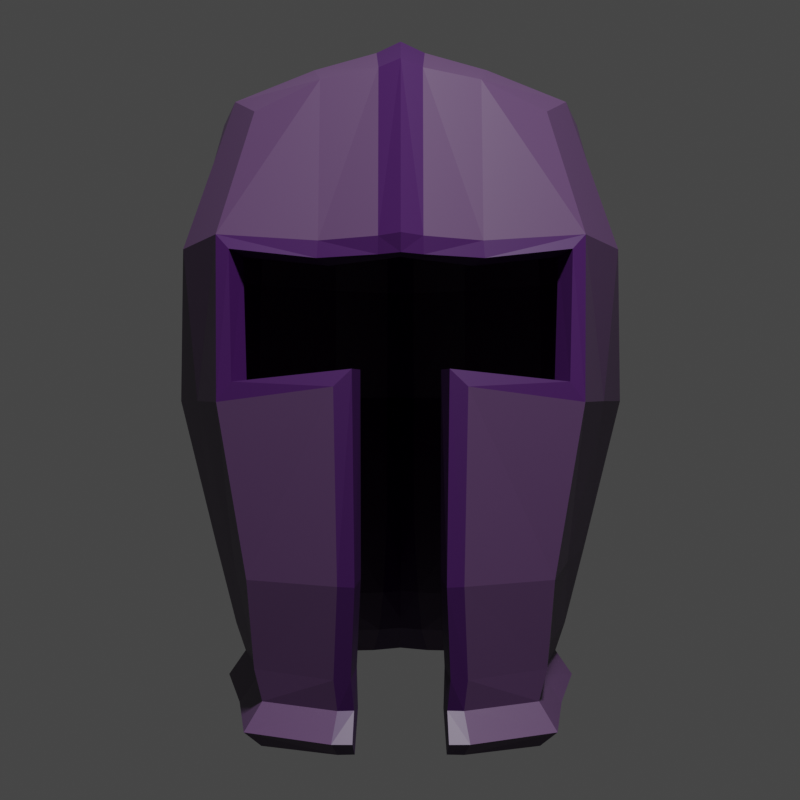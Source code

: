 # Source: HelmetIcon.blend  (saved by Blender 2.90.8; exported with 4.5.12 LTS)
import bpy
from mathutils import Matrix  # noqa: F401  (used for matrix-valued properties, if any)

bpy.ops.wm.read_factory_settings(use_empty=True)
scene = bpy.context.scene
scene.name = 'Scene'

# ---- collections
col_collection = bpy.data.collections.new('Collection'); scene.collection.children.link(col_collection)

# ---- materials (node trees are filled in below, after node groups)
mat_metal = bpy.data.materials.new('Metal')
mat_metal.use_transparent_shadow = False
mat_metal_dark = bpy.data.materials.new('Metal_dark')
mat_metal_dark.use_transparent_shadow = False

# ---- material node trees
mat_metal.use_nodes = True; mat_metal.node_tree.nodes.clear()
_N = mat_metal.node_tree.nodes; _L = mat_metal.node_tree.links
n0 = _N.new('ShaderNodeBsdfPrincipled'); n0.name = 'Principled BSDF'; n0.location = (10, 300)
n0.distribution = 'GGX'
n0.subsurface_method = 'BURLEY'
n0.inputs[0].default_value = (0.05723, 0.02632, 0.07322, 1.0)
n0.inputs[3].default_value = 1.45
n0.inputs[27].default_value = (0.0, 0.0, 0.0, 1.0)
n0.inputs[28].default_value = 1.0
n1 = _N.new('ShaderNodeOutputMaterial'); n1.name = 'Material Output'; n1.location = (300, 300)
_L.new(n0.outputs[0], n1.inputs[0])
n1.is_active_output = True
mat_metal_dark.use_nodes = True; mat_metal_dark.node_tree.nodes.clear()
_N = mat_metal_dark.node_tree.nodes; _L = mat_metal_dark.node_tree.links
n0 = _N.new('ShaderNodeBsdfPrincipled'); n0.name = 'Principled BSDF'; n0.location = (10, 300)
n0.distribution = 'GGX'
n0.subsurface_method = 'BURLEY'
n0.inputs[0].default_value = (0.02896, 0.002593, 0.05357, 1.0)
n0.inputs[3].default_value = 1.45
n0.inputs[27].default_value = (0.0, 0.0, 0.0, 1.0)
n0.inputs[28].default_value = 1.0
n1 = _N.new('ShaderNodeOutputMaterial'); n1.name = 'Material Output'; n1.location = (300, 300)
_L.new(n0.outputs[0], n1.inputs[0])
n1.is_active_output = True

# ---- world
world_world = bpy.data.worlds.new('World'); scene.world = world_world
world_world.use_nodes = True; world_world.node_tree.nodes.clear()
_N = world_world.node_tree.nodes; _L = world_world.node_tree.links
n0 = _N.new('ShaderNodeOutputWorld'); n0.name = 'World Output'; n0.location = (300, 300)
n1 = _N.new('ShaderNodeBackground'); n1.name = 'Background'; n1.location = (10, 300)
n1.inputs[0].default_value = (0.05088, 0.05088, 0.05088, 1.0)
_L.new(n1.outputs[0], n0.inputs[0])
n0.is_active_output = True
world_world.color = (0.05088, 0.05088, 0.05088)
world_world.use_sun_shadow = False
world_world.sun_shadow_jitter_overblur = 0.0

# ---- cameras
cam_camera = bpy.data.cameras.new('Camera')
cam_camera.clip_end = 100.0
cam_camera.ortho_scale = 7.314

# ---- lights
light_point = bpy.data.lights.new('Point', 'SPOT')
light_point.transmission_factor = 0.0
light_point.energy = 2000.0
light_point.shadow_soft_size = 0.25
light_point.shadow_maximum_resolution = 0.006
light_point.use_absolute_resolution = True

# ---- meshes
me_cube_015 = bpy.data.meshes.new('Cube.015')
me_cube_015.from_pydata([(0.05837, -0.09649, -0.1421), (0.05653, -0.08007, 0.09307), (0.06452, 0.05502, -0.142), (0.07652, 0.06424, 0.07848), (0.0813, 0.078, -0.01894), (0.07732, -0.008145, -0.1421), (0.08044, -0.002684, 0.1068), (0.06112, -0.1091, -0.01185), (0.02319, -0.1033, -0.1323), (0.05802, -0.05274, -0.1312), (0.09933, -0.006601, -0.01894), (0.03867, 0.08054, 0.09646), (0.0686, 0.06355, -0.08458), (0.07633, 0.03235, -0.1421), (0.06887, -0.04711, 0.1056), (0.0567, -0.1018, -0.08453), (0.02499, -0.1111, -0.1422), (0.05344, 0.07123, -0.1421), (0.08012, 0.0754, 0.04296), (0.06589, -0.05491, -0.1421), (0.08023, 0.03745, 0.09415), (0.06324, -0.1016, 0.03712), (0.0302, -0.09359, 0.1016), (0.04109, -0.001879, 0.1266), (0.02344, -0.1247, -0.01383), (0.06852, 0.02918, -0.1316), (0.08251, -0.05871, -0.01894), (0.1016, 0.03815, -0.01894), (0.08325, -0.006174, -0.08465), (0.09797, -0.004721, 0.04296), (0.03959, 0.1083, -0.01894), (0.01804, -0.108, -0.1199), (0.06147, -0.05305, -0.1183), (0.07197, 0.02875, -0.119), (0.04093, 0.06534, -0.1194), (0.03744, 0.07933, -0.08455), (0.09727, 0.03763, 0.04296), (0.07981, 0.03622, -0.08468), (0.06813, -0.0559, -0.08461), (0.03001, -0.1139, 0.0321), (0.01626, -0.1188, -0.08458), (0.07399, -0.009053, -0.1187), (0.04023, 0.04194, 0.12), (0.03571, -0.04949, 0.1181), (0.04462, 0.06712, -0.1328), (0.05499, -0.09292, -0.1194), (0.08872, -0.05651, 0.04296), (0.03917, 0.1036, 0.04296), (0.06215, 0.05155, -0.1178), (0.0687, -0.09735, 0.04303), (0.06696, -0.1069, -0.01922), (0.06989, -0.007969, -0.1314), (0.05216, -0.09116, -0.132), (0.01692, -0.1257, -0.007665), (0.01736, -0.1112, -0.1422), (0.0589, 0.04973, -0.1314), (0.02252, -0.1171, -0.08457), (0.02441, -0.1066, -0.1202), (0.02959, -0.1129, 0.03848), (0.01704, -0.1038, -0.132), (0.01557, 0.07849, -0.143), (0.008152, -0.1027, 0.1034), (0.01072, 0.08824, 0.09884), (0.01297, 0.07105, -0.1334), (0.01141, -0.002899, 0.1355), (0.01096, 0.1166, -0.01882), (0.01182, 0.07209, -0.1195), (0.01038, 0.08813, -0.08448), (0.007889, -0.1241, 0.03858), (0.01118, 0.04546, 0.1276), (0.009879, -0.05478, 0.1236), (0.01084, 0.1132, 0.04262), (0.007997, -0.124, 0.03209), (0.05243, -0.09171, -0.1486), (0.0506, -0.07414, 0.08763), (0.05799, 0.05083, -0.1483), (0.06945, 0.05869, 0.07411), (-0.002216, 0.07561, -0.1487), (-0.004229, 0.08564, 0.09526), (0.07382, 0.07149, -0.01767), (0.06927, -0.007312, -0.148), (0.07281, -0.002407, 0.1003), (0.05674, -0.1002, -0.01307), (0.02071, -0.09378, -0.1343), (-0.005424, -0.1012, 0.09988), (-0.004213, -0.003002, 0.1319), (0.04838, -0.05069, -0.1329), (0.0895, -0.005236, -0.01771), (-0.004375, 0.1128, -0.01754), (0.03467, 0.07363, 0.09044), (0.06156, 0.05722, -0.08137), (0.0686, 0.03034, -0.1481), (0.06198, -0.04405, 0.09906), (0.0494, -0.09521, -0.08257), (0.02315, -0.1034, -0.1483), (0.04907, 0.065, -0.1486), (0.07263, 0.06903, 0.04116), (0.05795, -0.05322, -0.1479), (0.07251, 0.03469, 0.08842), (0.05915, -0.09269, 0.03519), (0.02638, -0.08691, 0.09521), (-0.004192, -0.05449, 0.1188), (-0.0041, 0.0441, 0.1239), (0.0374, -0.00184, 0.1173), (0.02044, -0.1151, -0.01371), (0.059, 0.02685, -0.1336), (-0.005926, -0.1223, 0.03783), (0.07304, -0.05574, -0.01776), (0.09186, 0.036, -0.01778), (0.07363, -0.004975, -0.08219), (0.08814, -0.003676, 0.04145), (0.03539, 0.09933, -0.01742), (-0.004013, 0.085, -0.08128), (-0.004386, 0.1101, 0.04088), (0.01624, -0.09855, -0.117), (0.05199, -0.05084, -0.1161), (0.06258, 0.02662, -0.1163), (0.03693, 0.05631, -0.1178), (0.03371, 0.07076, -0.081), (0.08763, 0.03554, 0.04134), (0.0705, 0.03393, -0.08187), (0.05867, -0.0533, -0.08265), (0.02619, -0.1048, 0.03041), (0.01437, -0.1092, -0.08277), (-0.003475, 0.06758, -0.1172), (0.06441, -0.007891, -0.1161), (0.03633, 0.03854, 0.1115), (0.03239, -0.0466, 0.1092), (0.04063, 0.05879, -0.1366), (0.04719, -0.08717, -0.117), (0.07935, -0.05333, 0.0415), (0.03493, 0.09484, 0.04084), (0.05453, 0.04552, -0.1154), (0.06165, -0.09057, 0.04093), (0.05964, -0.1002, -0.01862), (-0.002823, 0.06529, -0.1361), (0.0601, -0.006886, -0.1331), (-0.005977, -0.1217, 0.03255), (0.04451, -0.08521, -0.1345), (0.01431, -0.116, -0.007726), (0.01682, -0.1033, -0.1482), (0.05101, 0.04426, -0.1342), (0.01962, -0.1077, -0.08273), (0.0215, -0.0974, -0.1176), (0.02566, -0.104, 0.03614), (0.01598, -0.09405, -0.1338), (0.01389, 0.07075, -0.1491), (0.003549, -0.09621, 0.09733), (0.007171, 0.08109, 0.09282), (0.01081, 0.06182, -0.1366), (0.007898, -0.002575, 0.1262), (0.00727, 0.1074, -0.01717), (0.009018, 0.06271, -0.1175), (0.007068, 0.07949, -0.08069), (0.002709, -0.1157, 0.03714), (0.007758, 0.042, 0.1189), (0.006473, -0.05183, 0.1146), (0.007127, 0.1042, 0.04042), (0.0028, -0.1154, 0.03189), (-0.05837, -0.09649, -0.1421), (-0.05653, -0.08007, 0.09307), (-0.06452, 0.05502, -0.142), (-0.07652, 0.06424, 0.07848), (1.063e-08, 0.08287, -0.1422), (1.063e-08, 0.0927, 0.1009), (-0.0813, 0.078, -0.01894), (-0.07732, -0.008145, -0.1421), (-0.08044, -0.002684, 0.1068), (-0.06112, -0.1091, -0.01185), (-0.02319, -0.1033, -0.1323), (1.063e-08, -0.1076, 0.1053), (1.063e-08, -0.003374, 0.1409), (-0.05802, -0.05274, -0.1312), (-0.09933, -0.006601, -0.01894), (1.063e-08, 0.1216, -0.01908), (-0.03867, 0.08054, 0.09646), (-0.0686, 0.06355, -0.08458), (-0.07633, 0.03235, -0.1421), (-0.06887, -0.04711, 0.1056), (-0.0567, -0.1018, -0.08453), (-0.02499, -0.1111, -0.1422), (-0.05344, 0.07123, -0.1421), (-0.08012, 0.0754, 0.04296), (-0.06589, -0.05491, -0.1421), (-0.08023, 0.03745, 0.09415), (-0.06324, -0.1016, 0.03712), (-0.0302, -0.09359, 0.1016), (1.063e-08, -0.05748, 0.1274), (1.063e-08, 0.04754, 0.1323), (-0.04109, -0.001879, 0.1266), (-0.02344, -0.1247, -0.01383), (-0.06852, 0.02918, -0.1316), (1.063e-08, -0.1303, 0.03889), (-0.08251, -0.05871, -0.01894), (-0.1016, 0.03815, -0.01894), (-0.08325, -0.006174, -0.08465), (-0.09797, -0.004721, 0.04296), (-0.03959, 0.1083, -0.01894), (1.063e-08, 0.09337, -0.08501), (1.063e-08, 0.1188, 0.04289), (-0.01804, -0.108, -0.1199), (-0.06147, -0.05305, -0.1183), (-0.07197, 0.02875, -0.119), (-0.04093, 0.06534, -0.1194), (-0.03744, 0.07933, -0.08455), (-0.09727, 0.03763, 0.04296), (-0.07981, 0.03622, -0.08468), (-0.06813, -0.0559, -0.08461), (-0.03001, -0.1139, 0.0321), (-0.01626, -0.1188, -0.08458), (1.063e-08, 0.0766, -0.1198), (-0.07399, -0.009053, -0.1187), (-0.04023, 0.04194, 0.12), (-0.03571, -0.04949, 0.1181), (-0.04462, 0.06712, -0.1328), (-0.05499, -0.09292, -0.1194), (-0.08872, -0.05651, 0.04296), (-0.03917, 0.1036, 0.04296), (-0.06215, 0.05155, -0.1178), (-0.0687, -0.09735, 0.04303), (-0.06696, -0.1069, -0.01922), (1.063e-08, 0.07437, -0.133), (-0.06989, -0.007969, -0.1314), (1.063e-08, -0.1297, 0.03212), (-0.05216, -0.09116, -0.132), (-0.01692, -0.1257, -0.007665), (-0.01736, -0.1112, -0.1422), (-0.0589, 0.04973, -0.1314), (-0.02252, -0.1171, -0.08457), (-0.02441, -0.1066, -0.1202), (-0.02959, -0.1129, 0.03848), (-0.01704, -0.1038, -0.132), (-0.01557, 0.07849, -0.143), (-0.008152, -0.1027, 0.1034), (-0.01072, 0.08824, 0.09884), (-0.01297, 0.07105, -0.1334), (-0.01141, -0.002899, 0.1355), (-0.01096, 0.1166, -0.01882), (-0.01182, 0.07209, -0.1195), (-0.01038, 0.08813, -0.08448), (-0.007889, -0.1241, 0.03858), (-0.01118, 0.04546, 0.1276), (-0.009879, -0.05478, 0.1236), (-0.01084, 0.1132, 0.04262), (-0.007997, -0.124, 0.03209), (-0.05243, -0.09171, -0.1486), (-0.0506, -0.07414, 0.08763), (-0.05799, 0.05083, -0.1483), (-0.06945, 0.05869, 0.07411), (0.002216, 0.07561, -0.1487), (0.004229, 0.08564, 0.09526), (-0.07382, 0.07149, -0.01767), (-0.06927, -0.007312, -0.148), (-0.07281, -0.002407, 0.1003), (-0.05674, -0.1002, -0.01307), (-0.02071, -0.09378, -0.1343), (0.005424, -0.1012, 0.09988), (0.004213, -0.003002, 0.1319), (-0.04838, -0.05069, -0.1329), (-0.0895, -0.005236, -0.01771), (0.004375, 0.1128, -0.01754), (-0.03467, 0.07363, 0.09044), (-0.06156, 0.05722, -0.08137), (-0.0686, 0.03034, -0.1481), (-0.06198, -0.04405, 0.09906), (-0.0494, -0.09521, -0.08257), (-0.02315, -0.1034, -0.1483), (-0.04907, 0.065, -0.1486), (-0.07263, 0.06903, 0.04116), (-0.05795, -0.05322, -0.1479), (-0.07251, 0.03469, 0.08842), (-0.05915, -0.09269, 0.03519), (-0.02638, -0.08691, 0.09521), (0.004192, -0.05449, 0.1188), (0.0041, 0.0441, 0.1239), (-0.0374, -0.00184, 0.1173), (-0.02044, -0.1151, -0.01371), (-0.059, 0.02685, -0.1336), (0.005926, -0.1223, 0.03783), (-0.07304, -0.05574, -0.01776), (-0.09186, 0.036, -0.01778), (-0.07363, -0.004975, -0.08219), (-0.08814, -0.003676, 0.04145), (-0.03539, 0.09933, -0.01742), (0.004013, 0.085, -0.08128), (0.004386, 0.1101, 0.04088), (-0.01624, -0.09855, -0.117), (-0.05199, -0.05084, -0.1161), (-0.06258, 0.02662, -0.1163), (-0.03693, 0.05631, -0.1178), (-0.03371, 0.07076, -0.081), (-0.08763, 0.03554, 0.04134), (-0.0705, 0.03393, -0.08187), (-0.05867, -0.0533, -0.08265), (-0.02619, -0.1048, 0.03041), (-0.01437, -0.1092, -0.08277), (0.003475, 0.06758, -0.1172), (-0.06441, -0.007891, -0.1161), (-0.03633, 0.03854, 0.1115), (-0.03239, -0.0466, 0.1092), (-0.04063, 0.05879, -0.1366), (-0.04719, -0.08717, -0.117), (-0.07935, -0.05333, 0.0415), (-0.03493, 0.09484, 0.04084), (-0.05453, 0.04552, -0.1154), (-0.06165, -0.09057, 0.04093), (-0.05964, -0.1002, -0.01862), (0.002823, 0.06529, -0.1361), (-0.0601, -0.006886, -0.1331), (0.005977, -0.1217, 0.03255), (-0.04451, -0.08521, -0.1345), (-0.01431, -0.116, -0.007726), (-0.01682, -0.1033, -0.1482), (-0.05101, 0.04426, -0.1342), (-0.01962, -0.1077, -0.08273), (-0.0215, -0.0974, -0.1176), (-0.02566, -0.104, 0.03614), (-0.01598, -0.09405, -0.1338), (-0.01389, 0.07075, -0.1491), (-0.003549, -0.09621, 0.09733), (-0.007171, 0.08109, 0.09282), (-0.01081, 0.06182, -0.1366), (-0.007898, -0.002575, 0.1262), (-0.00727, 0.1074, -0.01717), (-0.009018, 0.06271, -0.1175), (-0.007068, 0.07949, -0.08069), (-0.002709, -0.1157, 0.03714), (-0.007758, 0.042, 0.1189), (-0.006473, -0.05183, 0.1146), (-0.007127, 0.1042, 0.04042), (-0.0028, -0.1154, 0.03189)], [], [(47, 11, 3, 18), (46, 14, 1, 49), (70, 187, 170, 61), (69, 188, 171, 64), (199, 164, 62, 71), (68, 61, 170, 192), (38, 26, 50, 15), (37, 27, 10, 28), (36, 20, 6, 29), (35, 30, 4, 12), (52, 45, 57, 8), (44, 34, 48, 55), (223, 72, 68, 192), (34, 35, 12, 48), (66, 67, 35, 34), (67, 65, 30, 35), (27, 36, 29, 10), (4, 18, 36, 27), (18, 3, 20, 36), (33, 37, 28, 41), (48, 12, 37, 33), (12, 4, 27, 37), (32, 38, 15, 45), (41, 28, 38, 32), (28, 10, 26, 38), (0, 52, 8, 16), (17, 44, 55, 2), (49, 1, 22, 58), (60, 63, 44, 17), (45, 15, 56, 57), (15, 50, 24, 56), (63, 66, 34, 44), (51, 41, 32, 9), (55, 48, 33, 25), (20, 42, 23, 6), (3, 11, 42, 20), (62, 164, 188, 69), (14, 43, 22, 1), (6, 23, 43, 14), (64, 171, 187, 70), (25, 33, 41, 51), (9, 32, 45, 52), (26, 46, 49, 50), (10, 29, 46, 26), (29, 6, 14, 46), (30, 47, 18, 4), (65, 71, 47, 30), (71, 62, 11, 47), (21, 7, 50, 49), (5, 51, 9, 19), (2, 55, 25, 13), (13, 25, 51, 5), (7, 53, 24, 50), (19, 9, 52, 0), (40, 31, 57, 56), (72, 39, 58, 68), (39, 21, 49, 58), (59, 54, 16, 8), (53, 40, 56, 24), (31, 59, 8, 57), (174, 199, 71, 65), (23, 64, 70, 43), (11, 62, 69, 42), (221, 210, 66, 63), (163, 221, 63, 60), (198, 174, 65, 67), (210, 198, 67, 66), (58, 22, 61, 68), (42, 69, 64, 23), (43, 70, 61, 22), (131, 96, 76, 89), (130, 133, 74, 92), (156, 147, 84, 101), (155, 150, 85, 102), (113, 157, 148, 78), (154, 106, 84, 147), (121, 93, 134, 107), (120, 109, 87, 108), (119, 110, 81, 98), (118, 90, 79, 111), (138, 83, 143, 129), (128, 141, 132, 117), (137, 106, 154, 158), (117, 132, 90, 118), (152, 117, 118, 153), (153, 118, 111, 151), (108, 87, 110, 119), (79, 108, 119, 96), (96, 119, 98, 76), (116, 125, 109, 120), (132, 116, 120, 90), (90, 120, 108, 79), (115, 129, 93, 121), (125, 115, 121, 109), (109, 121, 107, 87), (73, 94, 83, 138), (95, 75, 141, 128), (133, 144, 100, 74), (146, 95, 128, 149), (129, 143, 142, 93), (93, 142, 104, 134), (149, 128, 117, 152), (136, 86, 115, 125), (141, 105, 116, 132), (98, 81, 103, 126), (76, 98, 126, 89), (148, 155, 102, 78), (92, 74, 100, 127), (81, 92, 127, 103), (150, 156, 101, 85), (105, 136, 125, 116), (86, 138, 129, 115), (107, 134, 133, 130), (87, 107, 130, 110), (110, 130, 92, 81), (111, 79, 96, 131), (151, 111, 131, 157), (157, 131, 89, 148), (99, 133, 134, 82), (80, 97, 86, 136), (75, 91, 105, 141), (91, 80, 136, 105), (82, 134, 104, 139), (97, 73, 138, 86), (123, 142, 143, 114), (158, 154, 144, 122), (122, 144, 133, 99), (145, 83, 94, 140), (139, 104, 142, 123), (114, 143, 83, 145), (88, 151, 157, 113), (103, 127, 156, 150), (89, 126, 155, 148), (135, 149, 152, 124), (77, 146, 149, 135), (112, 153, 151, 88), (124, 152, 153, 112), (144, 154, 147, 100), (126, 103, 150, 155), (127, 100, 147, 156), (2, 13, 91, 75), (0, 16, 94, 73), (163, 60, 146, 77), (5, 19, 97, 80), (170, 187, 101, 84), (171, 188, 102, 85), (60, 17, 95, 146), (221, 163, 77, 135), (199, 174, 88, 113), (13, 5, 80, 91), (17, 2, 75, 95), (19, 0, 73, 97), (187, 171, 85, 101), (188, 164, 78, 102), (192, 170, 84, 106), (174, 198, 112, 88), (164, 199, 113, 78), (198, 210, 124, 112), (7, 21, 99, 82), (59, 31, 114, 145), (53, 7, 82, 139), (31, 40, 123, 114), (72, 223, 137, 158), (21, 39, 122, 99), (54, 59, 145, 140), (40, 53, 139, 123), (210, 221, 135, 124), (223, 192, 106, 137), (16, 54, 140, 94), (39, 72, 158, 122), (217, 182, 162, 175), (216, 219, 160, 178), (242, 233, 170, 187), (241, 236, 171, 188), (199, 243, 234, 164), (240, 192, 170, 233), (207, 179, 220, 193), (206, 195, 173, 194), (205, 196, 167, 184), (204, 176, 165, 197), (224, 169, 229, 215), (214, 227, 218, 203), (223, 192, 240, 244), (203, 218, 176, 204), (238, 203, 204, 239), (239, 204, 197, 237), (194, 173, 196, 205), (165, 194, 205, 182), (182, 205, 184, 162), (202, 211, 195, 206), (218, 202, 206, 176), (176, 206, 194, 165), (201, 215, 179, 207), (211, 201, 207, 195), (195, 207, 193, 173), (159, 180, 169, 224), (181, 161, 227, 214), (219, 230, 186, 160), (232, 181, 214, 235), (215, 229, 228, 179), (179, 228, 190, 220), (235, 214, 203, 238), (222, 172, 201, 211), (227, 191, 202, 218), (184, 167, 189, 212), (162, 184, 212, 175), (234, 241, 188, 164), (178, 160, 186, 213), (167, 178, 213, 189), (236, 242, 187, 171), (191, 222, 211, 202), (172, 224, 215, 201), (193, 220, 219, 216), (173, 193, 216, 196), (196, 216, 178, 167), (197, 165, 182, 217), (237, 197, 217, 243), (243, 217, 175, 234), (185, 219, 220, 168), (166, 183, 172, 222), (161, 177, 191, 227), (177, 166, 222, 191), (168, 220, 190, 225), (183, 159, 224, 172), (209, 228, 229, 200), (244, 240, 230, 208), (208, 230, 219, 185), (231, 169, 180, 226), (225, 190, 228, 209), (200, 229, 169, 231), (174, 237, 243, 199), (189, 213, 242, 236), (175, 212, 241, 234), (221, 235, 238, 210), (163, 232, 235, 221), (198, 239, 237, 174), (210, 238, 239, 198), (230, 240, 233, 186), (212, 189, 236, 241), (213, 186, 233, 242), (303, 261, 248, 268), (302, 264, 246, 305), (328, 273, 256, 319), (327, 274, 257, 322), (285, 250, 320, 329), (326, 319, 256, 278), (293, 279, 306, 265), (292, 280, 259, 281), (291, 270, 253, 282), (290, 283, 251, 262), (310, 301, 315, 255), (300, 289, 304, 313), (309, 330, 326, 278), (289, 290, 262, 304), (324, 325, 290, 289), (325, 323, 283, 290), (280, 291, 282, 259), (251, 268, 291, 280), (268, 248, 270, 291), (288, 292, 281, 297), (304, 262, 292, 288), (262, 251, 280, 292), (287, 293, 265, 301), (297, 281, 293, 287), (281, 259, 279, 293), (245, 310, 255, 266), (267, 300, 313, 247), (305, 246, 272, 316), (318, 321, 300, 267), (301, 265, 314, 315), (265, 306, 276, 314), (321, 324, 289, 300), (308, 297, 287, 258), (313, 304, 288, 277), (270, 298, 275, 253), (248, 261, 298, 270), (320, 250, 274, 327), (264, 299, 272, 246), (253, 275, 299, 264), (322, 257, 273, 328), (277, 288, 297, 308), (258, 287, 301, 310), (279, 302, 305, 306), (259, 282, 302, 279), (282, 253, 264, 302), (283, 303, 268, 251), (323, 329, 303, 283), (329, 320, 261, 303), (271, 254, 306, 305), (252, 308, 258, 269), (247, 313, 277, 263), (263, 277, 308, 252), (254, 311, 276, 306), (269, 258, 310, 245), (295, 286, 315, 314), (330, 294, 316, 326), (294, 271, 305, 316), (317, 312, 266, 255), (311, 295, 314, 276), (286, 317, 255, 315), (260, 285, 329, 323), (275, 322, 328, 299), (261, 320, 327, 298), (307, 296, 324, 321), (249, 307, 321, 318), (284, 260, 323, 325), (296, 284, 325, 324), (316, 272, 319, 326), (298, 327, 322, 275), (299, 328, 319, 272), (161, 247, 263, 177), (159, 245, 266, 180), (163, 249, 318, 232), (166, 252, 269, 183), (170, 256, 273, 187), (171, 257, 274, 188), (232, 318, 267, 181), (221, 307, 249, 163), (199, 285, 260, 174), (177, 263, 252, 166), (181, 267, 247, 161), (183, 269, 245, 159), (187, 273, 257, 171), (188, 274, 250, 164), (192, 278, 256, 170), (174, 260, 284, 198), (164, 250, 285, 199), (198, 284, 296, 210), (168, 254, 271, 185), (231, 317, 286, 200), (225, 311, 254, 168), (200, 286, 295, 209), (244, 330, 309, 223), (185, 271, 294, 208), (226, 312, 317, 231), (209, 295, 311, 225), (210, 296, 307, 221), (223, 309, 278, 192), (180, 266, 312, 226), (208, 294, 330, 244)])
me_cube_015.polygons.foreach_set('material_index', [0, 0, 1, 1, 1, 1, 0, 0, 0, 0, 0, 0, 1, 0, 0, 0, 0, 0, 0, 0, 0, 0, 0, 0, 0, 0, 0, 0, 0, 0, 0, 0, 0, 0, 0, 0, 1, 0, 0, 1, 0, 0, 0, 0, 0, 0, 0, 0, 1, 0, 0, 0, 1, 0, 1, 1, 1, 1, 1, 1, 1, 0, 0, 1, 1, 1, 1, 0, 0, 0, 0, 0, 1, 1, 1, 1, 0, 0, 0, 0, 0, 0, 1, 0, 0, 0, 0, 0, 0, 0, 0, 0, 0, 0, 0, 0, 0, 0, 0, 0, 0, 0, 0, 0, 0, 0, 1, 0, 0, 1, 0, 0, 0, 0, 0, 0, 0, 0, 1, 0, 0, 0, 1, 0, 1, 1, 1, 1, 1, 1, 1, 0, 0, 1, 1, 1, 1, 0, 0, 0, 0, 0, 1, 0, 1, 1, 0, 1, 1, 0, 0, 0, 1, 1, 1, 1, 1, 1, 1, 1, 1, 1, 1, 1, 1, 1, 1, 1, 1, 1, 0, 0, 1, 1, 1, 1, 0, 0, 0, 0, 0, 0, 1, 0, 0, 0, 0, 0, 0, 0, 0, 0, 0, 0, 0, 0, 0, 0, 0, 0, 0, 0, 0, 0, 0, 0, 1, 0, 0, 1, 0, 0, 0, 0, 0, 0, 0, 0, 1, 0, 0, 0, 1, 0, 1, 1, 1, 1, 1, 1, 1, 0, 0, 1, 1, 1, 1, 0, 0, 0, 0, 0, 1, 1, 1, 1, 0, 0, 0, 0, 0, 0, 1, 0, 0, 0, 0, 0, 0, 0, 0, 0, 0, 0, 0, 0, 0, 0, 0, 0, 0, 0, 0, 0, 0, 0, 1, 0, 0, 1, 0, 0, 0, 0, 0, 0, 0, 0, 1, 0, 0, 0, 1, 0, 1, 1, 1, 1, 1, 1, 1, 0, 0, 1, 1, 1, 1, 0, 0, 0, 0, 0, 1, 0, 1, 1, 0, 1, 1, 0, 0, 0, 1, 1, 1, 1, 1, 1, 1, 1, 1, 1, 1, 1, 1, 1, 1, 1, 1, 1])
_uv = me_cube_015.uv_layers.new(name='UVMap')
_uv.uv.foreach_set('vector', [0.5625, 0.4375, 0.625, 0.4375, 0.625, 0.5, 0.5625, 0.5, 0.5625, 0.6875, 0.625, 0.6875, 0.625, 0.75, 0.5625, 0.75, 0.732, 0.6875, 0.75, 0.6875, 0.75, 0.75, 0.732, 0.75, 0.732, 0.5625, 0.75, 0.5625, 0.75, 0.625, 0.732, 0.625, 0.5625, 0.375, 0.625, 0.375, 0.625, 0.393, 0.5625, 0.393, 0.5625, 0.8564, 0.625, 0.857, 0.625, 0.875, 0.5625, 0.875, 0.4375, 0.6875, 0.5, 0.6875, 0.5, 0.75, 0.4375, 0.75, 0.4375, 0.5625, 0.5, 0.5625, 0.5, 0.625, 0.4375, 0.625, 0.5625, 0.5625, 0.625, 0.5625, 0.625, 0.625, 0.5625, 0.625, 0.4375, 0.4375, 0.5, 0.4375, 0.5, 0.5, 0.4375, 0.5, 0.3906, 0.75, 0.4062, 0.75, 0.4062, 0.8125, 0.3906, 0.8125, 0.3906, 0.4375, 0.4062, 0.4375, 0.4062, 0.5, 0.3906, 0.5, 0.556, 0.8622, 0.556, 0.8485, 0.5625, 0.8564, 0.5625, 0.875, 0.4062, 0.4375, 0.4375, 0.4375, 0.4375, 0.5, 0.4062, 0.5, 0.4062, 0.3932, 0.4375, 0.393, 0.4375, 0.4375, 0.4062, 0.4375, 0.4375, 0.393, 0.5, 0.393, 0.5, 0.4375, 0.4375, 0.4375, 0.5, 0.5625, 0.5625, 0.5625, 0.5625, 0.625, 0.5, 0.625, 0.5, 0.5, 0.5625, 0.5, 0.5625, 0.5625, 0.5, 0.5625, 0.5625, 0.5, 0.625, 0.5, 0.625, 0.5625, 0.5625, 0.5625, 0.4062, 0.5625, 0.4375, 0.5625, 0.4375, 0.625, 0.4062, 0.625, 0.4062, 0.5, 0.4375, 0.5, 0.4375, 0.5625, 0.4062, 0.5625, 0.4375, 0.5, 0.5, 0.5, 0.5, 0.5625, 0.4375, 0.5625, 0.4062, 0.6875, 0.4375, 0.6875, 0.4375, 0.75, 0.4062, 0.75, 0.4062, 0.625, 0.4375, 0.625, 0.4375, 0.6875, 0.4062, 0.6875, 0.4375, 0.625, 0.5, 0.625, 0.5, 0.6875, 0.4375, 0.6875, 0.375, 0.75, 0.3906, 0.75, 0.3906, 0.8125, 0.375, 0.8125, 0.375, 0.4375, 0.3906, 0.4375, 0.3906, 0.5, 0.375, 0.5, 0.5625, 0.75, 0.625, 0.75, 0.625, 0.8125, 0.5625, 0.8125, 0.3748, 0.3918, 0.3907, 0.3932, 0.3906, 0.4375, 0.375, 0.4375, 0.4062, 0.75, 0.4375, 0.75, 0.4375, 0.8125, 0.4062, 0.8125, 0.4375, 0.75, 0.5, 0.75, 0.5, 0.8125, 0.4375, 0.8125, 0.3907, 0.3932, 0.4062, 0.3932, 0.4062, 0.4375, 0.3906, 0.4375, 0.3906, 0.625, 0.4062, 0.625, 0.4062, 0.6875, 0.3906, 0.6875, 0.3906, 0.5, 0.4062, 0.5, 0.4062, 0.5625, 0.3906, 0.5625, 0.625, 0.5625, 0.6875, 0.5625, 0.6875, 0.625, 0.625, 0.625, 0.625, 0.5, 0.6875, 0.5, 0.6875, 0.5625, 0.625, 0.5625, 0.732, 0.5, 0.75, 0.5, 0.75, 0.5625, 0.732, 0.5625, 0.625, 0.6875, 0.6875, 0.6875, 0.6875, 0.75, 0.625, 0.75, 0.625, 0.625, 0.6875, 0.625, 0.6875, 0.6875, 0.625, 0.6875, 0.732, 0.625, 0.75, 0.625, 0.75, 0.6875, 0.732, 0.6875, 0.3906, 0.5625, 0.4062, 0.5625, 0.4062, 0.625, 0.3906, 0.625, 0.3906, 0.6875, 0.4062, 0.6875, 0.4062, 0.75, 0.3906, 0.75, 0.5, 0.6875, 0.5625, 0.6875, 0.5625, 0.75, 0.5, 0.75, 0.5, 0.625, 0.5625, 0.625, 0.5625, 0.6875, 0.5, 0.6875, 0.5625, 0.625, 0.625, 0.625, 0.625, 0.6875, 0.5625, 0.6875, 0.5, 0.4375, 0.5625, 0.4375, 0.5625, 0.5, 0.5, 0.5, 0.5, 0.393, 0.5625, 0.393, 0.5625, 0.4375, 0.5, 0.4375, 0.5625, 0.393, 0.625, 0.393, 0.625, 0.4375, 0.5625, 0.4375, 0.556, 0.7623, 0.5065, 0.7618, 0.5, 0.75, 0.5625, 0.75, 0.375, 0.625, 0.3906, 0.625, 0.3906, 0.6875, 0.375, 0.6875, 0.375, 0.5, 0.3906, 0.5, 0.3906, 0.5625, 0.375, 0.5625, 0.375, 0.5625, 0.3906, 0.5625, 0.3906, 0.625, 0.375, 0.625, 0.5065, 0.7618, 0.5058, 0.8248, 0.5, 0.8125, 0.5, 0.75, 0.375, 0.6875, 0.3906, 0.6875, 0.3906, 0.75, 0.375, 0.75, 0.4372, 0.826, 0.4067, 0.8257, 0.4062, 0.8125, 0.4375, 0.8125, 0.556, 0.8485, 0.556, 0.8117, 0.5625, 0.8125, 0.5625, 0.8564, 0.556, 0.8117, 0.556, 0.7623, 0.5625, 0.75, 0.5625, 0.8125, 0.3952, 0.8262, 0.3838, 0.8267, 0.375, 0.8125, 0.3906, 0.8125, 0.5058, 0.8248, 0.4372, 0.826, 0.4375, 0.8125, 0.5, 0.8125, 0.4067, 0.8257, 0.3952, 0.8262, 0.3906, 0.8125, 0.4062, 0.8125, 0.5, 0.375, 0.5625, 0.375, 0.5625, 0.393, 0.5, 0.393, 0.6875, 0.625, 0.732, 0.625, 0.732, 0.6875, 0.6875, 0.6875, 0.6875, 0.5, 0.732, 0.5, 0.732, 0.5625, 0.6875, 0.5625, 0.3906, 0.375, 0.4062, 0.375, 0.4062, 0.3932, 0.3907, 0.3932, 0.375, 0.375, 0.3906, 0.375, 0.3907, 0.3932, 0.3748, 0.3918, 0.4375, 0.375, 0.5, 0.375, 0.5, 0.393, 0.4375, 0.393, 0.4062, 0.375, 0.4375, 0.375, 0.4375, 0.393, 0.4062, 0.3932, 0.5625, 0.8125, 0.625, 0.8125, 0.625, 0.857, 0.5625, 0.8564, 0.6875, 0.5625, 0.732, 0.5625, 0.732, 0.625, 0.6875, 0.625, 0.6875, 0.6875, 0.732, 0.6875, 0.732, 0.75, 0.6875, 0.75, 0.5625, 0.4375, 0.5625, 0.5, 0.625, 0.5, 0.625, 0.4375, 0.5625, 0.6875, 0.5625, 0.75, 0.625, 0.75, 0.625, 0.6875, 0.732, 0.6875, 0.732, 0.75, 0.75, 0.75, 0.75, 0.6875, 0.732, 0.5625, 0.732, 0.625, 0.75, 0.625, 0.75, 0.5625, 0.5625, 0.375, 0.5625, 0.393, 0.625, 0.393, 0.625, 0.375, 0.5625, 0.8564, 0.5625, 0.875, 0.625, 0.875, 0.625, 0.857, 0.4375, 0.6875, 0.4375, 0.75, 0.5, 0.75, 0.5, 0.6875, 0.4375, 0.5625, 0.4375, 0.625, 0.5, 0.625, 0.5, 0.5625, 0.5625, 0.5625, 0.5625, 0.625, 0.625, 0.625, 0.625, 0.5625, 0.4375, 0.4375, 0.4375, 0.5, 0.5, 0.5, 0.5, 0.4375, 0.3906, 0.75, 0.3906, 0.8125, 0.4062, 0.8125, 0.4062, 0.75, 0.3906, 0.4375, 0.3906, 0.5, 0.4062, 0.5, 0.4062, 0.4375, 0.556, 0.8622, 0.5625, 0.875, 0.5625, 0.8564, 0.556, 0.8485, 0.4062, 0.4375, 0.4062, 0.5, 0.4375, 0.5, 0.4375, 0.4375, 0.4062, 0.3932, 0.4062, 0.4375, 0.4375, 0.4375, 0.4375, 0.393, 0.4375, 0.393, 0.4375, 0.4375, 0.5, 0.4375, 0.5, 0.393, 0.5, 0.5625, 0.5, 0.625, 0.5625, 0.625, 0.5625, 0.5625, 0.5, 0.5, 0.5, 0.5625, 0.5625, 0.5625, 0.5625, 0.5, 0.5625, 0.5, 0.5625, 0.5625, 0.625, 0.5625, 0.625, 0.5, 0.4062, 0.5625, 0.4062, 0.625, 0.4375, 0.625, 0.4375, 0.5625, 0.4062, 0.5, 0.4062, 0.5625, 0.4375, 0.5625, 0.4375, 0.5, 0.4375, 0.5, 0.4375, 0.5625, 0.5, 0.5625, 0.5, 0.5, 0.4062, 0.6875, 0.4062, 0.75, 0.4375, 0.75, 0.4375, 0.6875, 0.4062, 0.625, 0.4062, 0.6875, 0.4375, 0.6875, 0.4375, 0.625, 0.4375, 0.625, 0.4375, 0.6875, 0.5, 0.6875, 0.5, 0.625, 0.375, 0.75, 0.375, 0.8125, 0.3906, 0.8125, 0.3906, 0.75, 0.375, 0.4375, 0.375, 0.5, 0.3906, 0.5, 0.3906, 0.4375, 0.5625, 0.75, 0.5625, 0.8125, 0.625, 0.8125, 0.625, 0.75, 0.3748, 0.3918, 0.375, 0.4375, 0.3906, 0.4375, 0.3907, 0.3932, 0.4062, 0.75, 0.4062, 0.8125, 0.4375, 0.8125, 0.4375, 0.75, 0.4375, 0.75, 0.4375, 0.8125, 0.5, 0.8125, 0.5, 0.75, 0.3907, 0.3932, 0.3906, 0.4375, 0.4062, 0.4375, 0.4062, 0.3932, 0.3906, 0.625, 0.3906, 0.6875, 0.4062, 0.6875, 0.4062, 0.625, 0.3906, 0.5, 0.3906, 0.5625, 0.4062, 0.5625, 0.4062, 0.5, 0.625, 0.5625, 0.625, 0.625, 0.6875, 0.625, 0.6875, 0.5625, 0.625, 0.5, 0.625, 0.5625, 0.6875, 0.5625, 0.6875, 0.5, 0.732, 0.5, 0.732, 0.5625, 0.75, 0.5625, 0.75, 0.5, 0.625, 0.6875, 0.625, 0.75, 0.6875, 0.75, 0.6875, 0.6875, 0.625, 0.625, 0.625, 0.6875, 0.6875, 0.6875, 0.6875, 0.625, 0.732, 0.625, 0.732, 0.6875, 0.75, 0.6875, 0.75, 0.625, 0.3906, 0.5625, 0.3906, 0.625, 0.4062, 0.625, 0.4062, 0.5625, 0.3906, 0.6875, 0.3906, 0.75, 0.4062, 0.75, 0.4062, 0.6875, 0.5, 0.6875, 0.5, 0.75, 0.5625, 0.75, 0.5625, 0.6875, 0.5, 0.625, 0.5, 0.6875, 0.5625, 0.6875, 0.5625, 0.625, 0.5625, 0.625, 0.5625, 0.6875, 0.625, 0.6875, 0.625, 0.625, 0.5, 0.4375, 0.5, 0.5, 0.5625, 0.5, 0.5625, 0.4375, 0.5, 0.393, 0.5, 0.4375, 0.5625, 0.4375, 0.5625, 0.393, 0.5625, 0.393, 0.5625, 0.4375, 0.625, 0.4375, 0.625, 0.393, 0.556, 0.7623, 0.5625, 0.75, 0.5, 0.75, 0.5065, 0.7618, 0.375, 0.625, 0.375, 0.6875, 0.3906, 0.6875, 0.3906, 0.625, 0.375, 0.5, 0.375, 0.5625, 0.3906, 0.5625, 0.3906, 0.5, 0.375, 0.5625, 0.375, 0.625, 0.3906, 0.625, 0.3906, 0.5625, 0.5065, 0.7618, 0.5, 0.75, 0.5, 0.8125, 0.5058, 0.8248, 0.375, 0.6875, 0.375, 0.75, 0.3906, 0.75, 0.3906, 0.6875, 0.4372, 0.826, 0.4375, 0.8125, 0.4062, 0.8125, 0.4067, 0.8257, 0.556, 0.8485, 0.5625, 0.8564, 0.5625, 0.8125, 0.556, 0.8117, 0.556, 0.8117, 0.5625, 0.8125, 0.5625, 0.75, 0.556, 0.7623, 0.3952, 0.8262, 0.3906, 0.8125, 0.375, 0.8125, 0.3838, 0.8267, 0.5058, 0.8248, 0.5, 0.8125, 0.4375, 0.8125, 0.4372, 0.826, 0.4067, 0.8257, 0.4062, 0.8125, 0.3906, 0.8125, 0.3952, 0.8262, 0.5, 0.375, 0.5, 0.393, 0.5625, 0.393, 0.5625, 0.375, 0.6875, 0.625, 0.6875, 0.6875, 0.732, 0.6875, 0.732, 0.625, 0.6875, 0.5, 0.6875, 0.5625, 0.732, 0.5625, 0.732, 0.5, 0.3906, 0.375, 0.3907, 0.3932, 0.4062, 0.3932, 0.4062, 0.375, 0.375, 0.375, 0.3748, 0.3918, 0.3907, 0.3932, 0.3906, 0.375, 0.4375, 0.375, 0.4375, 0.393, 0.5, 0.393, 0.5, 0.375, 0.4062, 0.375, 0.4062, 0.3932, 0.4375, 0.393, 0.4375, 0.375, 0.5625, 0.8125, 0.5625, 0.8564, 0.625, 0.857, 0.625, 0.8125, 0.6875, 0.5625, 0.6875, 0.625, 0.732, 0.625, 0.732, 0.5625, 0.6875, 0.6875, 0.6875, 0.75, 0.732, 0.75, 0.732, 0.6875, 0.375, 0.5, 0.375, 0.5625, 0.375, 0.5625, 0.375, 0.5, 0.375, 0.75, 0.375, 0.8125, 0.375, 0.8125, 0.375, 0.75, 0.375, 0.375, 0.3748, 0.3918, 0.3748, 0.3918, 0.375, 0.375, 0.375, 0.625, 0.375, 0.6875, 0.375, 0.6875, 0.375, 0.625, 0.75, 0.75, 0.75, 0.6875, 0.75, 0.6875, 0.75, 0.75, 0.75, 0.625, 0.75, 0.5625, 0.75, 0.5625, 0.75, 0.625, 0.3748, 0.3918, 0.375, 0.4375, 0.375, 0.4375, 0.3748, 0.3918, 0.3906, 0.375, 0.375, 0.375, 0.375, 0.375, 0.3906, 0.375, 0.5625, 0.375, 0.5, 0.375, 0.5, 0.375, 0.5625, 0.375, 0.375, 0.5625, 0.375, 0.625, 0.375, 0.625, 0.375, 0.5625, 0.375, 0.4375, 0.375, 0.5, 0.375, 0.5, 0.375, 0.4375, 0.375, 0.6875, 0.375, 0.75, 0.375, 0.75, 0.375, 0.6875, 0.75, 0.6875, 0.75, 0.625, 0.75, 0.625, 0.75, 0.6875, 0.75, 0.5625, 0.75, 0.5, 0.75, 0.5, 0.75, 0.5625, 0.5625, 0.875, 0.625, 0.875, 0.625, 0.875, 0.5625, 0.875, 0.5, 0.375, 0.4375, 0.375, 0.4375, 0.375, 0.5, 0.375, 0.625, 0.375, 0.5625, 0.375, 0.5625, 0.375, 0.625, 0.375, 0.4375, 0.375, 0.4062, 0.375, 0.4062, 0.375, 0.4375, 0.375, 0.5065, 0.7618, 0.556, 0.7623, 0.556, 0.7623, 0.5065, 0.7618, 0.3952, 0.8262, 0.4067, 0.8257, 0.4067, 0.8257, 0.3952, 0.8262, 0.5058, 0.8248, 0.5065, 0.7618, 0.5065, 0.7618, 0.5058, 0.8248, 0.4067, 0.8257, 0.4372, 0.826, 0.4372, 0.826, 0.4067, 0.8257, 0.556, 0.8485, 0.556, 0.8622, 0.556, 0.8622, 0.556, 0.8485, 0.556, 0.7623, 0.556, 0.8117, 0.556, 0.8117, 0.556, 0.7623, 0.3838, 0.8267, 0.3952, 0.8262, 0.3952, 0.8262, 0.3838, 0.8267, 0.4372, 0.826, 0.5058, 0.8248, 0.5058, 0.8248, 0.4372, 0.826, 0.4062, 0.375, 0.3906, 0.375, 0.3906, 0.375, 0.4062, 0.375, 0.556, 0.8622, 0.5625, 0.875, 0.5625, 0.875, 0.556, 0.8622, 0.375, 0.8125, 0.3838, 0.8267, 0.3838, 0.8267, 0.375, 0.8125, 0.556, 0.8117, 0.556, 0.8485, 0.556, 0.8485, 0.556, 0.8117, 0.5625, 0.4375, 0.5625, 0.5, 0.625, 0.5, 0.625, 0.4375, 0.5625, 0.6875, 0.5625, 0.75, 0.625, 0.75, 0.625, 0.6875, 0.732, 0.6875, 0.732, 0.75, 0.75, 0.75, 0.75, 0.6875, 0.732, 0.5625, 0.732, 0.625, 0.75, 0.625, 0.75, 0.5625, 0.5625, 0.375, 0.5625, 0.393, 0.625, 0.393, 0.625, 0.375, 0.5625, 0.8564, 0.5625, 0.875, 0.625, 0.875, 0.625, 0.857, 0.4375, 0.6875, 0.4375, 0.75, 0.5, 0.75, 0.5, 0.6875, 0.4375, 0.5625, 0.4375, 0.625, 0.5, 0.625, 0.5, 0.5625, 0.5625, 0.5625, 0.5625, 0.625, 0.625, 0.625, 0.625, 0.5625, 0.4375, 0.4375, 0.4375, 0.5, 0.5, 0.5, 0.5, 0.4375, 0.3906, 0.75, 0.3906, 0.8125, 0.4062, 0.8125, 0.4062, 0.75, 0.3906, 0.4375, 0.3906, 0.5, 0.4062, 0.5, 0.4062, 0.4375, 0.556, 0.8622, 0.5625, 0.875, 0.5625, 0.8564, 0.556, 0.8485, 0.4062, 0.4375, 0.4062, 0.5, 0.4375, 0.5, 0.4375, 0.4375, 0.4062, 0.3932, 0.4062, 0.4375, 0.4375, 0.4375, 0.4375, 0.393, 0.4375, 0.393, 0.4375, 0.4375, 0.5, 0.4375, 0.5, 0.393, 0.5, 0.5625, 0.5, 0.625, 0.5625, 0.625, 0.5625, 0.5625, 0.5, 0.5, 0.5, 0.5625, 0.5625, 0.5625, 0.5625, 0.5, 0.5625, 0.5, 0.5625, 0.5625, 0.625, 0.5625, 0.625, 0.5, 0.4062, 0.5625, 0.4062, 0.625, 0.4375, 0.625, 0.4375, 0.5625, 0.4062, 0.5, 0.4062, 0.5625, 0.4375, 0.5625, 0.4375, 0.5, 0.4375, 0.5, 0.4375, 0.5625, 0.5, 0.5625, 0.5, 0.5, 0.4062, 0.6875, 0.4062, 0.75, 0.4375, 0.75, 0.4375, 0.6875, 0.4062, 0.625, 0.4062, 0.6875, 0.4375, 0.6875, 0.4375, 0.625, 0.4375, 0.625, 0.4375, 0.6875, 0.5, 0.6875, 0.5, 0.625, 0.375, 0.75, 0.375, 0.8125, 0.3906, 0.8125, 0.3906, 0.75, 0.375, 0.4375, 0.375, 0.5, 0.3906, 0.5, 0.3906, 0.4375, 0.5625, 0.75, 0.5625, 0.8125, 0.625, 0.8125, 0.625, 0.75, 0.3748, 0.3918, 0.375, 0.4375, 0.3906, 0.4375, 0.3907, 0.3932, 0.4062, 0.75, 0.4062, 0.8125, 0.4375, 0.8125, 0.4375, 0.75, 0.4375, 0.75, 0.4375, 0.8125, 0.5, 0.8125, 0.5, 0.75, 0.3907, 0.3932, 0.3906, 0.4375, 0.4062, 0.4375, 0.4062, 0.3932, 0.3906, 0.625, 0.3906, 0.6875, 0.4062, 0.6875, 0.4062, 0.625, 0.3906, 0.5, 0.3906, 0.5625, 0.4062, 0.5625, 0.4062, 0.5, 0.625, 0.5625, 0.625, 0.625, 0.6875, 0.625, 0.6875, 0.5625, 0.625, 0.5, 0.625, 0.5625, 0.6875, 0.5625, 0.6875, 0.5, 0.732, 0.5, 0.732, 0.5625, 0.75, 0.5625, 0.75, 0.5, 0.625, 0.6875, 0.625, 0.75, 0.6875, 0.75, 0.6875, 0.6875, 0.625, 0.625, 0.625, 0.6875, 0.6875, 0.6875, 0.6875, 0.625, 0.732, 0.625, 0.732, 0.6875, 0.75, 0.6875, 0.75, 0.625, 0.3906, 0.5625, 0.3906, 0.625, 0.4062, 0.625, 0.4062, 0.5625, 0.3906, 0.6875, 0.3906, 0.75, 0.4062, 0.75, 0.4062, 0.6875, 0.5, 0.6875, 0.5, 0.75, 0.5625, 0.75, 0.5625, 0.6875, 0.5, 0.625, 0.5, 0.6875, 0.5625, 0.6875, 0.5625, 0.625, 0.5625, 0.625, 0.5625, 0.6875, 0.625, 0.6875, 0.625, 0.625, 0.5, 0.4375, 0.5, 0.5, 0.5625, 0.5, 0.5625, 0.4375, 0.5, 0.393, 0.5, 0.4375, 0.5625, 0.4375, 0.5625, 0.393, 0.5625, 0.393, 0.5625, 0.4375, 0.625, 0.4375, 0.625, 0.393, 0.556, 0.7623, 0.5625, 0.75, 0.5, 0.75, 0.5065, 0.7618, 0.375, 0.625, 0.375, 0.6875, 0.3906, 0.6875, 0.3906, 0.625, 0.375, 0.5, 0.375, 0.5625, 0.3906, 0.5625, 0.3906, 0.5, 0.375, 0.5625, 0.375, 0.625, 0.3906, 0.625, 0.3906, 0.5625, 0.5065, 0.7618, 0.5, 0.75, 0.5, 0.8125, 0.5058, 0.8248, 0.375, 0.6875, 0.375, 0.75, 0.3906, 0.75, 0.3906, 0.6875, 0.4372, 0.826, 0.4375, 0.8125, 0.4062, 0.8125, 0.4067, 0.8257, 0.556, 0.8485, 0.5625, 0.8564, 0.5625, 0.8125, 0.556, 0.8117, 0.556, 0.8117, 0.5625, 0.8125, 0.5625, 0.75, 0.556, 0.7623, 0.3952, 0.8262, 0.3906, 0.8125, 0.375, 0.8125, 0.3838, 0.8267, 0.5058, 0.8248, 0.5, 0.8125, 0.4375, 0.8125, 0.4372, 0.826, 0.4067, 0.8257, 0.4062, 0.8125, 0.3906, 0.8125, 0.3952, 0.8262, 0.5, 0.375, 0.5, 0.393, 0.5625, 0.393, 0.5625, 0.375, 0.6875, 0.625, 0.6875, 0.6875, 0.732, 0.6875, 0.732, 0.625, 0.6875, 0.5, 0.6875, 0.5625, 0.732, 0.5625, 0.732, 0.5, 0.3906, 0.375, 0.3907, 0.3932, 0.4062, 0.3932, 0.4062, 0.375, 0.375, 0.375, 0.3748, 0.3918, 0.3907, 0.3932, 0.3906, 0.375, 0.4375, 0.375, 0.4375, 0.393, 0.5, 0.393, 0.5, 0.375, 0.4062, 0.375, 0.4062, 0.3932, 0.4375, 0.393, 0.4375, 0.375, 0.5625, 0.8125, 0.5625, 0.8564, 0.625, 0.857, 0.625, 0.8125, 0.6875, 0.5625, 0.6875, 0.625, 0.732, 0.625, 0.732, 0.5625, 0.6875, 0.6875, 0.6875, 0.75, 0.732, 0.75, 0.732, 0.6875, 0.5625, 0.4375, 0.625, 0.4375, 0.625, 0.5, 0.5625, 0.5, 0.5625, 0.6875, 0.625, 0.6875, 0.625, 0.75, 0.5625, 0.75, 0.732, 0.6875, 0.75, 0.6875, 0.75, 0.75, 0.732, 0.75, 0.732, 0.5625, 0.75, 0.5625, 0.75, 0.625, 0.732, 0.625, 0.5625, 0.375, 0.625, 0.375, 0.625, 0.393, 0.5625, 0.393, 0.5625, 0.8564, 0.625, 0.857, 0.625, 0.875, 0.5625, 0.875, 0.4375, 0.6875, 0.5, 0.6875, 0.5, 0.75, 0.4375, 0.75, 0.4375, 0.5625, 0.5, 0.5625, 0.5, 0.625, 0.4375, 0.625, 0.5625, 0.5625, 0.625, 0.5625, 0.625, 0.625, 0.5625, 0.625, 0.4375, 0.4375, 0.5, 0.4375, 0.5, 0.5, 0.4375, 0.5, 0.3906, 0.75, 0.4062, 0.75, 0.4062, 0.8125, 0.3906, 0.8125, 0.3906, 0.4375, 0.4062, 0.4375, 0.4062, 0.5, 0.3906, 0.5, 0.556, 0.8622, 0.556, 0.8485, 0.5625, 0.8564, 0.5625, 0.875, 0.4062, 0.4375, 0.4375, 0.4375, 0.4375, 0.5, 0.4062, 0.5, 0.4062, 0.3932, 0.4375, 0.393, 0.4375, 0.4375, 0.4062, 0.4375, 0.4375, 0.393, 0.5, 0.393, 0.5, 0.4375, 0.4375, 0.4375, 0.5, 0.5625, 0.5625, 0.5625, 0.5625, 0.625, 0.5, 0.625, 0.5, 0.5, 0.5625, 0.5, 0.5625, 0.5625, 0.5, 0.5625, 0.5625, 0.5, 0.625, 0.5, 0.625, 0.5625, 0.5625, 0.5625, 0.4062, 0.5625, 0.4375, 0.5625, 0.4375, 0.625, 0.4062, 0.625, 0.4062, 0.5, 0.4375, 0.5, 0.4375, 0.5625, 0.4062, 0.5625, 0.4375, 0.5, 0.5, 0.5, 0.5, 0.5625, 0.4375, 0.5625, 0.4062, 0.6875, 0.4375, 0.6875, 0.4375, 0.75, 0.4062, 0.75, 0.4062, 0.625, 0.4375, 0.625, 0.4375, 0.6875, 0.4062, 0.6875, 0.4375, 0.625, 0.5, 0.625, 0.5, 0.6875, 0.4375, 0.6875, 0.375, 0.75, 0.3906, 0.75, 0.3906, 0.8125, 0.375, 0.8125, 0.375, 0.4375, 0.3906, 0.4375, 0.3906, 0.5, 0.375, 0.5, 0.5625, 0.75, 0.625, 0.75, 0.625, 0.8125, 0.5625, 0.8125, 0.3748, 0.3918, 0.3907, 0.3932, 0.3906, 0.4375, 0.375, 0.4375, 0.4062, 0.75, 0.4375, 0.75, 0.4375, 0.8125, 0.4062, 0.8125, 0.4375, 0.75, 0.5, 0.75, 0.5, 0.8125, 0.4375, 0.8125, 0.3907, 0.3932, 0.4062, 0.3932, 0.4062, 0.4375, 0.3906, 0.4375, 0.3906, 0.625, 0.4062, 0.625, 0.4062, 0.6875, 0.3906, 0.6875, 0.3906, 0.5, 0.4062, 0.5, 0.4062, 0.5625, 0.3906, 0.5625, 0.625, 0.5625, 0.6875, 0.5625, 0.6875, 0.625, 0.625, 0.625, 0.625, 0.5, 0.6875, 0.5, 0.6875, 0.5625, 0.625, 0.5625, 0.732, 0.5, 0.75, 0.5, 0.75, 0.5625, 0.732, 0.5625, 0.625, 0.6875, 0.6875, 0.6875, 0.6875, 0.75, 0.625, 0.75, 0.625, 0.625, 0.6875, 0.625, 0.6875, 0.6875, 0.625, 0.6875, 0.732, 0.625, 0.75, 0.625, 0.75, 0.6875, 0.732, 0.6875, 0.3906, 0.5625, 0.4062, 0.5625, 0.4062, 0.625, 0.3906, 0.625, 0.3906, 0.6875, 0.4062, 0.6875, 0.4062, 0.75, 0.3906, 0.75, 0.5, 0.6875, 0.5625, 0.6875, 0.5625, 0.75, 0.5, 0.75, 0.5, 0.625, 0.5625, 0.625, 0.5625, 0.6875, 0.5, 0.6875, 0.5625, 0.625, 0.625, 0.625, 0.625, 0.6875, 0.5625, 0.6875, 0.5, 0.4375, 0.5625, 0.4375, 0.5625, 0.5, 0.5, 0.5, 0.5, 0.393, 0.5625, 0.393, 0.5625, 0.4375, 0.5, 0.4375, 0.5625, 0.393, 0.625, 0.393, 0.625, 0.4375, 0.5625, 0.4375, 0.556, 0.7623, 0.5065, 0.7618, 0.5, 0.75, 0.5625, 0.75, 0.375, 0.625, 0.3906, 0.625, 0.3906, 0.6875, 0.375, 0.6875, 0.375, 0.5, 0.3906, 0.5, 0.3906, 0.5625, 0.375, 0.5625, 0.375, 0.5625, 0.3906, 0.5625, 0.3906, 0.625, 0.375, 0.625, 0.5065, 0.7618, 0.5058, 0.8248, 0.5, 0.8125, 0.5, 0.75, 0.375, 0.6875, 0.3906, 0.6875, 0.3906, 0.75, 0.375, 0.75, 0.4372, 0.826, 0.4067, 0.8257, 0.4062, 0.8125, 0.4375, 0.8125, 0.556, 0.8485, 0.556, 0.8117, 0.5625, 0.8125, 0.5625, 0.8564, 0.556, 0.8117, 0.556, 0.7623, 0.5625, 0.75, 0.5625, 0.8125, 0.3952, 0.8262, 0.3838, 0.8267, 0.375, 0.8125, 0.3906, 0.8125, 0.5058, 0.8248, 0.4372, 0.826, 0.4375, 0.8125, 0.5, 0.8125, 0.4067, 0.8257, 0.3952, 0.8262, 0.3906, 0.8125, 0.4062, 0.8125, 0.5, 0.375, 0.5625, 0.375, 0.5625, 0.393, 0.5, 0.393, 0.6875, 0.625, 0.732, 0.625, 0.732, 0.6875, 0.6875, 0.6875, 0.6875, 0.5, 0.732, 0.5, 0.732, 0.5625, 0.6875, 0.5625, 0.3906, 0.375, 0.4062, 0.375, 0.4062, 0.3932, 0.3907, 0.3932, 0.375, 0.375, 0.3906, 0.375, 0.3907, 0.3932, 0.3748, 0.3918, 0.4375, 0.375, 0.5, 0.375, 0.5, 0.393, 0.4375, 0.393, 0.4062, 0.375, 0.4375, 0.375, 0.4375, 0.393, 0.4062, 0.3932, 0.5625, 0.8125, 0.625, 0.8125, 0.625, 0.857, 0.5625, 0.8564, 0.6875, 0.5625, 0.732, 0.5625, 0.732, 0.625, 0.6875, 0.625, 0.6875, 0.6875, 0.732, 0.6875, 0.732, 0.75, 0.6875, 0.75, 0.375, 0.5, 0.375, 0.5, 0.375, 0.5625, 0.375, 0.5625, 0.375, 0.75, 0.375, 0.75, 0.375, 0.8125, 0.375, 0.8125, 0.375, 0.375, 0.375, 0.375, 0.3748, 0.3918, 0.3748, 0.3918, 0.375, 0.625, 0.375, 0.625, 0.375, 0.6875, 0.375, 0.6875, 0.75, 0.75, 0.75, 0.75, 0.75, 0.6875, 0.75, 0.6875, 0.75, 0.625, 0.75, 0.625, 0.75, 0.5625, 0.75, 0.5625, 0.3748, 0.3918, 0.3748, 0.3918, 0.375, 0.4375, 0.375, 0.4375, 0.3906, 0.375, 0.3906, 0.375, 0.375, 0.375, 0.375, 0.375, 0.5625, 0.375, 0.5625, 0.375, 0.5, 0.375, 0.5, 0.375, 0.375, 0.5625, 0.375, 0.5625, 0.375, 0.625, 0.375, 0.625, 0.375, 0.4375, 0.375, 0.4375, 0.375, 0.5, 0.375, 0.5, 0.375, 0.6875, 0.375, 0.6875, 0.375, 0.75, 0.375, 0.75, 0.75, 0.6875, 0.75, 0.6875, 0.75, 0.625, 0.75, 0.625, 0.75, 0.5625, 0.75, 0.5625, 0.75, 0.5, 0.75, 0.5, 0.5625, 0.875, 0.5625, 0.875, 0.625, 0.875, 0.625, 0.875, 0.5, 0.375, 0.5, 0.375, 0.4375, 0.375, 0.4375, 0.375, 0.625, 0.375, 0.625, 0.375, 0.5625, 0.375, 0.5625, 0.375, 0.4375, 0.375, 0.4375, 0.375, 0.4062, 0.375, 0.4062, 0.375, 0.5065, 0.7618, 0.5065, 0.7618, 0.556, 0.7623, 0.556, 0.7623, 0.3952, 0.8262, 0.3952, 0.8262, 0.4067, 0.8257, 0.4067, 0.8257, 0.5058, 0.8248, 0.5058, 0.8248, 0.5065, 0.7618, 0.5065, 0.7618, 0.4067, 0.8257, 0.4067, 0.8257, 0.4372, 0.826, 0.4372, 0.826, 0.556, 0.8485, 0.556, 0.8485, 0.556, 0.8622, 0.556, 0.8622, 0.556, 0.7623, 0.556, 0.7623, 0.556, 0.8117, 0.556, 0.8117, 0.3838, 0.8267, 0.3838, 0.8267, 0.3952, 0.8262, 0.3952, 0.8262, 0.4372, 0.826, 0.4372, 0.826, 0.5058, 0.8248, 0.5058, 0.8248, 0.4062, 0.375, 0.4062, 0.375, 0.3906, 0.375, 0.3906, 0.375, 0.556, 0.8622, 0.556, 0.8622, 0.5625, 0.875, 0.5625, 0.875, 0.375, 0.8125, 0.375, 0.8125, 0.3838, 0.8267, 0.3838, 0.8267, 0.556, 0.8117, 0.556, 0.8117, 0.556, 0.8485, 0.556, 0.8485])
me_cube_015.materials.append(mat_metal)
me_cube_015.materials.append(mat_metal_dark)
me_cube_015.use_remesh_fix_poles = True
me_cube_015.use_remesh_preserve_attributes = False
me_cube_015.use_mirror_vertex_groups = False
me_cube_015.update()

# ---- objects
ob_camera = bpy.data.objects.new('Camera', cam_camera)
ob_helmet = bpy.data.objects.new('Helmet', me_cube_015)
ob_point = bpy.data.objects.new('Point', light_point)

# ---- transforms, parenting, visibility, modifiers, constraints
ob_camera.location = (-0.001546, -3.069, -0.005957)
ob_camera.rotation_euler = (1.571, -0.0, 0.0)
ob_camera.scale = (1.0, 1.0, 1.0)
ob_camera.lock_rotations_4d = False
ob_camera.empty_display_type = 'ARROWS'
ob_camera.color = (0.0, 0.0, 0.0, 0.0)
ob_camera.display_type = 'WIRE'
ob_camera.lineart.crease_threshold = 0.0
ob_helmet.location = (0.0, -1.725e-08, 0.1059)
ob_helmet.scale = (6.021, 6.021, 6.021)
ob_helmet.lineart.crease_threshold = 0.0
_vg = ob_helmet.vertex_groups.new(name='Hips')
_vg = ob_helmet.vertex_groups.new(name='Spine')
_vg = ob_helmet.vertex_groups.new(name='Chest')
_vg = ob_helmet.vertex_groups.new(name='Neck')
_vg = ob_helmet.vertex_groups.new(name='Head')
for _i, _w in zip([0, 1, 2, 3, 4, 5, 6, 7, 8, 9, 10, 11, 12, 13, 14, 15, 16, 17, 18, 19, 20, 21, 22, 23, 24, 25, 26, 27, 28, 29, 30, 31, 32, 33, 34, 35, 36, 37, 38, 39, 40, 41, 42, 43, 44, 45, 46, 47, 48, 49, 50, 51, 52, 53, 54, 55, 56, 57, 58, 59, 60, 61, 62, 63, 64, 65, 66, 67, 68, 69, 70, 71, 72, 73, 74, 75, 76, 77, 78, 79, 80, 81, 82, 83, 84, 85, 86, 87, 88, 89, 90, 91, 92, 93, 94, 95, 96, 97, 98, 99, 100, 101, 102, 103, 104, 105, 106, 107, 108, 109, 110, 111, 112, 113, 114, 115, 116, 117, 118, 119, 120, 121, 122, 123, 124, 125, 126, 127, 128, 129, 130, 131, 132, 133, 134, 135, 136, 137, 138, 139, 140, 141, 142, 143, 144, 145, 146, 147, 148, 149, 150, 151, 152, 153, 154, 155, 156, 157, 158, 159, 160, 161, 162, 163, 164, 165, 166, 167, 168, 169, 170, 171, 172, 173, 174, 175, 176, 177, 178, 179, 180, 181, 182, 183, 184, 185, 186, 187, 188, 189, 190, 191, 192, 193, 194, 195, 196, 197, 198, 199, 200, 201, 202, 203, 204, 205, 206, 207, 208, 209, 210, 211, 212, 213, 214, 215, 216, 217, 218, 219, 220, 221, 222, 223, 224, 225, 226, 227, 228, 229, 230, 231, 232, 233, 234, 235, 236, 237, 238, 239, 240, 241, 242, 243, 244, 245, 246, 247, 248, 249, 250, 251, 252, 253, 254, 255, 256, 257, 258, 259, 260, 261, 262, 263, 264, 265, 266, 267, 268, 269, 270, 271, 272, 273, 274, 275, 276, 277, 278, 279, 280, 281, 282, 283, 284, 285, 286, 287, 288, 289, 290, 291, 292, 293, 294, 295, 296, 297, 298, 299, 300, 301, 302, 303, 304, 305, 306, 307, 308, 309, 310, 311, 312, 313, 314, 315, 316, 317, 318, 319, 320, 321, 322, 323, 324, 325, 326, 327, 328, 329, 330], [0.2, 0.2, 0.2, 0.2, 0.2, 0.2, 0.2, 0.2, 0.2, 0.2, 0.2, 0.2, 0.2, 0.2, 0.2, 0.2, 0.2, 0.2, 0.2, 0.2, 0.2, 0.2, 0.2, 0.2, 0.2, 0.2, 0.2, 0.2, 0.2, 0.2, 0.2, 0.2, 0.2, 0.2, 0.2, 0.2, 0.2, 0.2, 0.2, 0.2, 0.2, 0.2, 0.2, 0.2, 0.2, 0.2, 0.2, 0.2, 0.2, 0.2, 0.2, 0.2, 0.2, 0.2, 0.2, 0.2, 0.2, 0.2, 0.2, 0.2, 0.2, 0.2, 0.2, 0.2, 0.2, 0.2, 0.2, 0.2, 0.2, 0.2, 0.2, 0.2, 0.2, 0.2, 0.2, 0.2, 0.2, 0.2, 0.2, 0.2, 0.2, 0.2, 0.2, 0.2, 0.2, 0.2, 0.2, 0.2, 0.2, 0.2, 0.2, 0.2, 0.2, 0.2, 0.2, 0.2, 0.2, 0.2, 0.2, 0.2, 0.2, 0.2, 0.2, 0.2, 0.2, 0.2, 0.2, 0.2, 0.2, 0.2, 0.2, 0.2, 0.2, 0.2, 0.2, 0.2, 0.2, 0.2, 0.2, 0.2, 0.2, 0.2, 0.2, 0.2, 0.2, 0.2, 0.2, 0.2, 0.2, 0.2, 0.2, 0.2, 0.2, 0.2, 0.2, 0.2, 0.2, 0.2, 0.2, 0.2, 0.2, 0.2, 0.2, 0.2, 0.2, 0.2, 0.2, 0.2, 0.2, 0.2, 0.2, 0.2, 0.2, 0.2, 0.2, 0.2, 0.2, 0.2, 0.2, 0.2, 0.2, 0.2, 0.2, 0.2, 0.2, 0.2, 0.2, 0.2, 0.2, 0.2, 0.2, 0.2, 0.2, 0.2, 0.2, 0.2, 0.2, 0.2, 0.2, 0.2, 0.2, 0.2, 0.2, 0.2, 0.2, 0.2, 0.2, 0.2, 0.2, 0.2, 0.2, 0.2, 0.2, 0.2, 0.2, 0.2, 0.2, 0.2, 0.2, 0.2, 0.2, 0.2, 0.2, 0.2, 0.2, 0.2, 0.2, 0.2, 0.2, 0.2, 0.2, 0.2, 0.2, 0.2, 0.2, 0.2, 0.2, 0.2, 0.2, 0.2, 0.2, 0.2, 0.2, 0.2, 0.2, 0.2, 0.2, 0.2, 0.2, 0.2, 0.2, 0.2, 0.2, 0.2, 0.2, 0.2, 0.2, 0.2, 0.2, 0.2, 0.2, 0.2, 0.2, 0.2, 0.2, 0.2, 0.2, 0.2, 0.2, 0.2, 0.2, 0.2, 0.2, 0.2, 0.2, 0.2, 0.2, 0.2, 0.2, 0.2, 0.2, 0.2, 0.2, 0.2, 0.2, 0.2, 0.2, 0.2, 0.2, 0.2, 0.2, 0.2, 0.2, 0.2, 0.2, 0.2, 0.2, 0.2, 0.2, 0.2, 0.2, 0.2, 0.2, 0.2, 0.2, 0.2, 0.2, 0.2, 0.2, 0.2, 0.2, 0.2, 0.2, 0.2, 0.2, 0.2, 0.2, 0.2, 0.2, 0.2, 0.2, 0.2, 0.2, 0.2, 0.2, 0.2, 0.2, 0.2, 0.2, 0.2, 0.2, 0.2, 0.2, 0.2, 0.2, 0.2, 0.2, 0.2, 0.2, 0.2, 0.2, 0.2, 0.2, 0.2, 0.2, 0.2, 0.2, 0.2, 0.2, 0.2, 0.2]): _vg.add([_i], _w, 'REPLACE')
_vg = ob_helmet.vertex_groups.new(name='Shoulder.L')
_vg = ob_helmet.vertex_groups.new(name='UpperArm.L')
_vg = ob_helmet.vertex_groups.new(name='LowerArm.L')
_vg = ob_helmet.vertex_groups.new(name='Hand.L')
_vg = ob_helmet.vertex_groups.new(name='Fingers.L')
_vg = ob_helmet.vertex_groups.new(name='FingerTips.L')
_vg = ob_helmet.vertex_groups.new(name='Thumb.L')
_vg = ob_helmet.vertex_groups.new(name='ThumbTip.L')
_vg = ob_helmet.vertex_groups.new(name='Shoulder.R')
_vg = ob_helmet.vertex_groups.new(name='UpperArm.R')
_vg = ob_helmet.vertex_groups.new(name='LowerArm.R')
_vg = ob_helmet.vertex_groups.new(name='Hand.R')
_vg = ob_helmet.vertex_groups.new(name='Fingers.R')
_vg = ob_helmet.vertex_groups.new(name='FingerTips.R')
_vg = ob_helmet.vertex_groups.new(name='Thumb.R')
_vg = ob_helmet.vertex_groups.new(name='ThumbTip.R')
_vg = ob_helmet.vertex_groups.new(name='UpperLeg.L')
_vg = ob_helmet.vertex_groups.new(name='LowerLeg.L')
_vg = ob_helmet.vertex_groups.new(name='Foot.L')
_vg = ob_helmet.vertex_groups.new(name='Toes.L')
_vg = ob_helmet.vertex_groups.new(name='UpperLeg.R')
_vg = ob_helmet.vertex_groups.new(name='LowerLeg.R')
_vg = ob_helmet.vertex_groups.new(name='Foot.R')
_vg = ob_helmet.vertex_groups.new(name='Toes.R')
_m = ob_helmet.modifiers.new('Armature', 'ARMATURE')
ob_point.location = (0.5284, -3.768, 4.238)
ob_point.rotation_euler = (-0.3584, 0.6854, 4.486)
ob_point.lineart.crease_threshold = 0.0

# ---- collection membership
scene.collection.objects.link(ob_camera)
col_collection.objects.link(ob_helmet)
col_collection.objects.link(ob_point)

# ---- scene / render settings (as saved in the file)
scene.camera = ob_camera
scene.frame_start = 1; scene.frame_end = 250; scene.frame_set(1)
scene.render.engine = 'BLENDER_EEVEE_NEXT'
scene.render.resolution_x = 800
scene.render.resolution_y = 800
scene.render.film_transparent = True
scene.cycles.use_denoising = False
scene.cycles.samples = 128
scene.cycles.sampling_pattern = 'TABULATED_SOBOL'
scene.cycles.use_adaptive_sampling = False
scene.cycles.use_light_tree = False
scene.eevee.use_gtao = True
scene.eevee.gtao_distance = 0.5
scene.view_settings.view_transform = 'Filmic'
bpy.context.view_layer.update()
